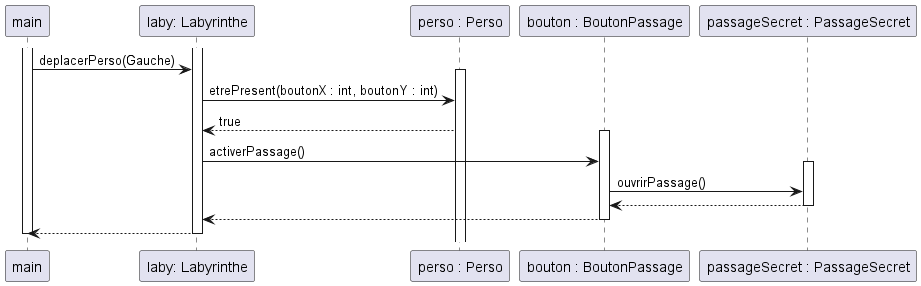

The diagram above was rendered by PlantUML. Its source (embedded in the PNG):
@startuml
participant "main" as main
participant "laby: Labyrinthe" as laby
participant "perso : Perso" as perso
participant "bouton : BoutonPassage" as bouton
participant "passageSecret : PassageSecret" as passageSecret

activate main
    activate laby
        main -> laby : deplacerPerso(Gauche)
        activate perso
        laby -> perso : etrePresent(boutonX : int, boutonY : int)
        perso --> laby : true
        activate bouton
        laby -> bouton : activerPassage()
        activate passageSecret
            bouton -> passageSecret : ouvrirPassage()
            passageSecret --> bouton
        deactivate passageSecret
        bouton --> laby
        deactivate bouton
        laby --> main
    deactivate laby
deactivate main

@enduml